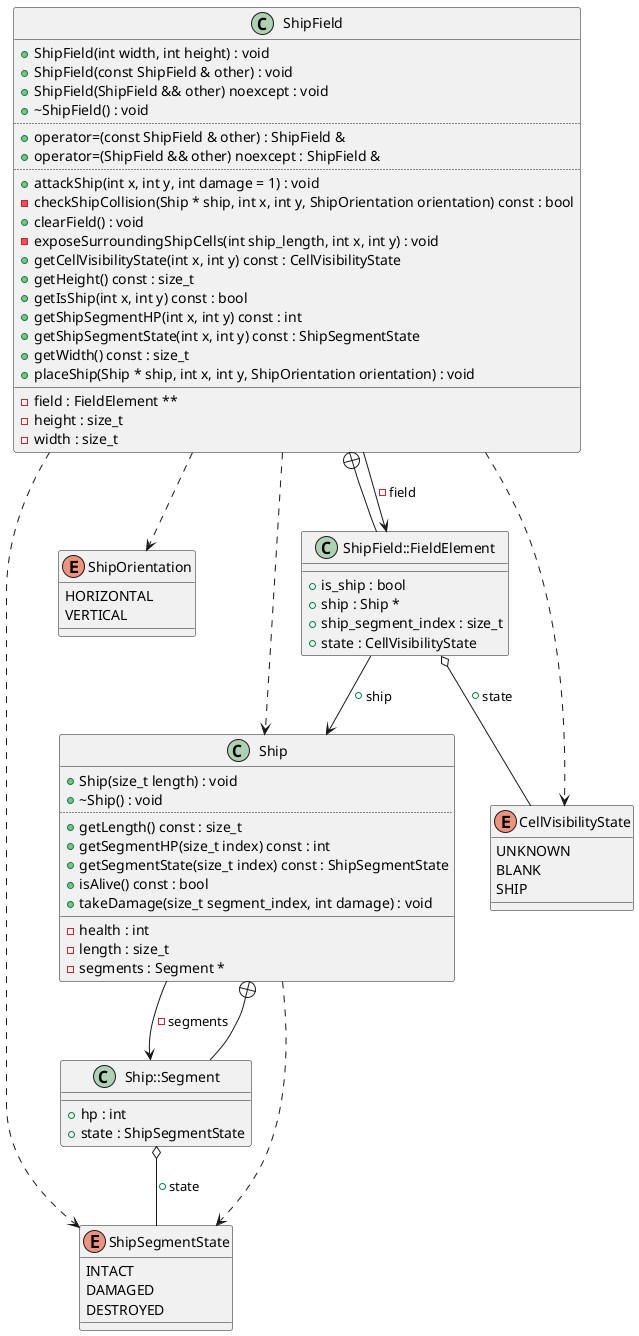

The diagram above was rendered by PlantUML. Its source (embedded in the PNG):
@startuml
enum "ShipSegmentState" as C_0014256742677139282670
enum C_0014256742677139282670 {
INTACT
DAMAGED
DESTROYED
}
enum "ShipOrientation" as C_0002579181642537833876
enum C_0002579181642537833876 {
HORIZONTAL
VERTICAL
}
enum "CellVisibilityState" as C_0003333043679234439357
enum C_0003333043679234439357 {
UNKNOWN
BLANK
SHIP
}
class "Ship" as C_0014529657433315016423
class C_0014529657433315016423 {
+Ship(size_t length) : void
+~Ship() : void
..
+getLength() const : size_t
+getSegmentHP(size_t index) const : int
+getSegmentState(size_t index) const : ShipSegmentState
+isAlive() const : bool
+takeDamage(size_t segment_index, int damage) : void
__
-health : int
-length : size_t
-segments : Segment *
}
class "Ship::Segment" as C_0000674658759292391449
class C_0000674658759292391449 {
__
+hp : int
+state : ShipSegmentState
}
class "ShipField" as C_0003843296779074973901
class C_0003843296779074973901 {
+ShipField(int width, int height) : void
+ShipField(const ShipField & other) : void
+ShipField(ShipField && other) noexcept : void
+~ShipField() : void
..
+operator=(const ShipField & other) : ShipField &
+operator=(ShipField && other) noexcept : ShipField &
..
+attackShip(int x, int y, int damage = 1) : void
-checkShipCollision(Ship * ship, int x, int y, ShipOrientation orientation) const : bool
+clearField() : void
-exposeSurroundingShipCells(int ship_length, int x, int y) : void
+getCellVisibilityState(int x, int y) const : CellVisibilityState
+getHeight() const : size_t
+getIsShip(int x, int y) const : bool
+getShipSegmentHP(int x, int y) const : int
+getShipSegmentState(int x, int y) const : ShipSegmentState
+getWidth() const : size_t
+placeShip(Ship * ship, int x, int y, ShipOrientation orientation) : void
__
-field : FieldElement **
-height : size_t
-width : size_t
}
class "ShipField::FieldElement" as C_0000316359785794417378
class C_0000316359785794417378 {
__
+is_ship : bool
+ship : Ship *
+ship_segment_index : size_t
+state : CellVisibilityState
}
C_0014529657433315016423 ..> C_0014256742677139282670
C_0014529657433315016423 --> C_0000674658759292391449 : -segments
C_0000674658759292391449 --+ C_0014529657433315016423
C_0000674658759292391449 o-- C_0014256742677139282670 : +state
C_0003843296779074973901 ..> C_0014529657433315016423
C_0003843296779074973901 ..> C_0002579181642537833876
C_0003843296779074973901 ..> C_0003333043679234439357
C_0003843296779074973901 ..> C_0014256742677139282670
C_0003843296779074973901 --> C_0000316359785794417378 : -field
C_0000316359785794417378 --+ C_0003843296779074973901
C_0000316359785794417378 o-- C_0003333043679234439357 : +state
C_0000316359785794417378 --> C_0014529657433315016423 : +ship

'Generated with clang-uml, version 0.5.5
'LLVM version clang version 18.1.8
@enduml